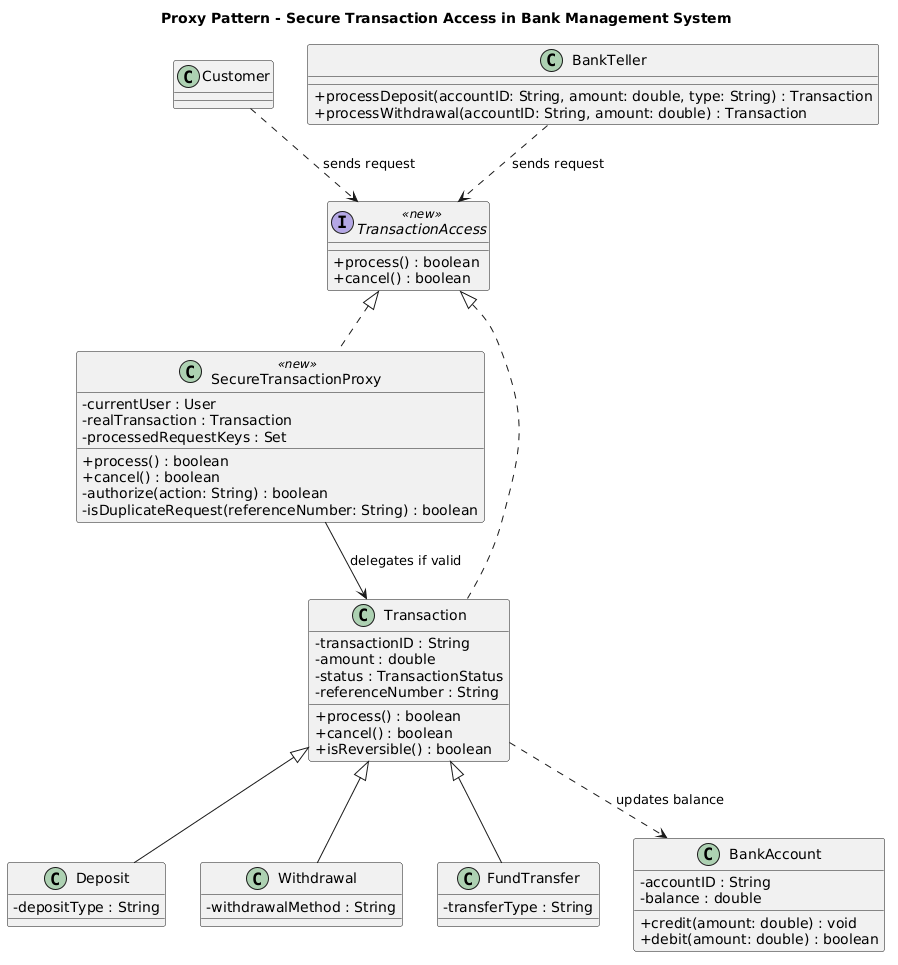

The diagram above was rendered by PlantUML. Its source (embedded in the PNG):
@startuml
title Proxy Pattern - Secure Transaction Access in Bank Management System

skinparam classAttributeIconSize 0

interface TransactionAccess <<new>> {
  ' Role: Subject
  +process() : boolean
  +cancel() : boolean
}

class SecureTransactionProxy <<new>> {
  ' Role: Proxy
  -currentUser : User
  -realTransaction : Transaction
  -processedRequestKeys : Set
  +process() : boolean
  +cancel() : boolean
  -authorize(action: String) : boolean
  -isDuplicateRequest(referenceNumber: String) : boolean
}

class Transaction {
  ' Role: RealSubject
  -transactionID : String
  -amount : double
  -status : TransactionStatus
  -referenceNumber : String
  +process() : boolean
  +cancel() : boolean
  +isReversible() : boolean
}

class Deposit {
  ' Role: Concrete RealSubject
  -depositType : String
}

class Withdrawal {
  ' Role: Concrete RealSubject
  -withdrawalMethod : String
}

class FundTransfer {
  ' Role: Concrete RealSubject
  -transferType : String
}



class BankAccount {
  ' Role: Receiver
  -accountID : String
  -balance : double
  +credit(amount: double) : void
  +debit(amount: double) : boolean
}

class Customer {
  ' Role: Client
}

class BankTeller {
  ' Role: Client
  +processDeposit(accountID: String, amount: double, type: String) : Transaction
  +processWithdrawal(accountID: String, amount: double) : Transaction
}

TransactionAccess <|.. SecureTransactionProxy
TransactionAccess <|.. Transaction

Transaction <|-- Deposit
Transaction <|-- Withdrawal
Transaction <|-- FundTransfer

Customer ..> TransactionAccess : sends request
BankTeller ..> TransactionAccess : sends request

SecureTransactionProxy --> Transaction : delegates if valid




Transaction ..> BankAccount : updates balance
@enduml